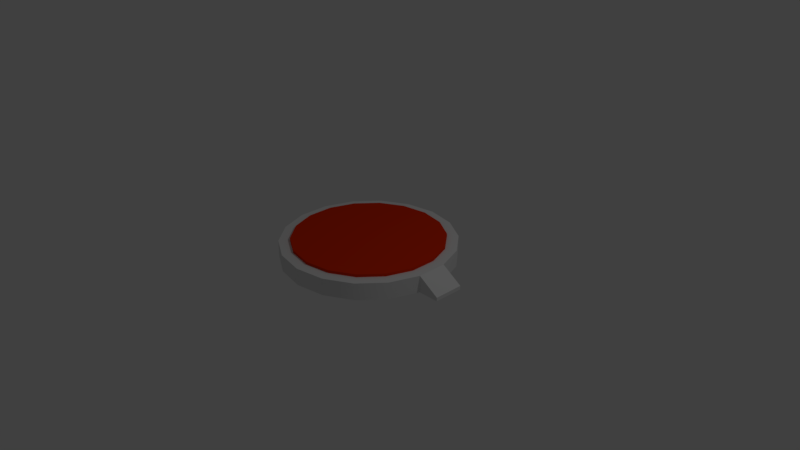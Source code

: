# Source: Button.blend  (saved by Blender 2.79.0; exported with 4.5.12 LTS)
import bpy
from mathutils import Matrix  # noqa: F401  (used for matrix-valued properties, if any)

bpy.ops.wm.read_factory_settings(use_empty=True)
scene = bpy.context.scene
scene.name = 'Scene'

# ---- collections
col_collection_1 = bpy.data.collections.new('Collection 1'); scene.collection.children.link(col_collection_1)

# ---- materials (node trees are filled in below, after node groups)
mat_steel = bpy.data.materials.new('Steel')
mat_steel.alpha_threshold = 0.0
mat_steel.use_transparent_shadow = False
mat_steel.roughness = 0.5
mat_button = bpy.data.materials.new('Button')
mat_button.alpha_threshold = 0.0
mat_button.use_transparent_shadow = False
mat_button.diffuse_color = (0.8, 0.03094, 0.0, 1.0)
mat_button.roughness = 0.5

# ---- material node trees

# ---- world
world_world = bpy.data.worlds.new('World'); scene.world = world_world
world_world.color = (0.05088, 0.05088, 0.05088)
world_world.use_sun_shadow = False
world_world.sun_shadow_jitter_overblur = 0.0
world_world.cycles.sampling_method = 'MANUAL'

# ---- cameras
cam_camera = bpy.data.cameras.new('Camera')
cam_camera.clip_end = 100.0
cam_camera.lens = 35.0
cam_camera.sensor_width = 32.0
cam_camera.sensor_height = 18.0
cam_camera.ortho_scale = 7.314
cam_camera.dof.focus_distance = 0.0
cam_camera.dof.aperture_fstop = 128.0

# ---- lights
light_lamp = bpy.data.lights.new('Lamp', 'POINT')
light_lamp.transmission_factor = 0.0
light_lamp.cutoff_distance = 30.0
light_lamp.energy = 100.0
light_lamp.shadow_buffer_clip_start = 1.001
light_lamp.shadow_soft_size = 0.1
light_lamp.shadow_maximum_resolution = 0.006
light_lamp.use_absolute_resolution = True

# ---- meshes
me_cylinder = bpy.data.meshes.new('Cylinder')
me_cylinder.from_pydata([(2.217e-09, 1.149, -0.001965), (0.3929, 1.079, -0.001965), (0.3929, 1.079, 0.2228), (2.217e-09, 1.149, 0.2228), (0.7384, 0.88, -0.001965), (0.7384, 0.88, 0.2228), (0.9949, 0.5744, -0.001965), (0.9949, 0.5744, 0.2228), (1.131, 0.1995, -0.001965), (1.131, 0.1995, 0.2228), (1.131, -0.1995, -0.001965), (1.131, -0.1995, 0.2228), (0.9949, -0.5744, -0.001965), (0.9949, -0.5744, 0.2228), (0.7384, -0.88, -0.001965), (0.7384, -0.88, 0.2228), (0.3929, -1.079, -0.001965), (0.3929, -1.079, 0.2228), (1.757e-07, -1.149, -0.001965), (1.757e-07, -1.149, 0.2228), (-0.3929, -1.079, -0.001965), (-0.3929, -1.079, 0.2228), (-0.7384, -0.88, -0.001965), (-0.7384, -0.88, 0.2228), (-0.9949, -0.5744, -0.001965), (-0.9949, -0.5744, 0.2228), (-1.131, -0.1995, -0.001965), (-1.131, -0.1995, 0.2228), (-1.131, 0.1995, -0.001965), (-1.131, 0.1995, 0.2228), (-0.9949, 0.5744, -0.001965), (-0.9949, 0.5744, 0.2228), (-0.7384, 0.88, -0.001965), (-0.7384, 0.88, 0.2228), (-0.3929, 1.079, -0.001965), (-0.3929, 1.079, 0.2228), (1.414, 0.1995, 0.04655), (1.414, 0.1995, -0.001965), (1.414, -0.1995, -0.001965), (1.414, -0.1995, 0.04655), (-1.349, -0.1995, 0.04655), (-1.349, -0.1995, -0.001965), (-1.349, 0.1995, -0.001965), (-1.349, 0.1995, 0.04655)], [], [(0, 3, 2, 1), (1, 2, 5, 4), (4, 5, 7, 6), (6, 7, 9, 8), (11, 10, 38, 39), (10, 11, 13, 12), (12, 13, 15, 14), (14, 15, 17, 16), (16, 17, 19, 18), (18, 19, 21, 20), (20, 21, 23, 22), (22, 23, 25, 24), (24, 25, 27, 26), (26, 27, 40, 41), (28, 29, 31, 30), (30, 31, 33, 32), (2, 3, 35, 33, 31, 29, 27, 25, 23, 21, 19, 17, 15, 13, 11, 9, 7, 5), (32, 33, 35, 34), (34, 35, 3, 0), (0, 1, 4, 6, 8, 10, 12, 14, 16, 18, 20, 22, 24, 26, 28, 30, 32, 34), (37, 36, 39, 38), (41, 40, 43, 42), (10, 8, 37, 38), (29, 28, 42, 43), (28, 26, 41, 42), (9, 11, 39, 36), (8, 9, 36, 37), (27, 29, 43, 40)])
me_cylinder.polygons.foreach_set('use_smooth', [True] * 28)
me_cylinder.materials.append(mat_steel)
me_cylinder.use_remesh_preserve_volume = False
me_cylinder.use_remesh_preserve_attributes = False
me_cylinder.use_mirror_vertex_groups = False
me_cylinder.update()
me_cylinder_001 = bpy.data.meshes.new('Cylinder.001')
me_cylinder_001.from_pydata([(0.0, 1.0, 0.09133), (0.0, 1.0, 0.2647), (0.342, 0.9397, 0.09133), (0.342, 0.9397, 0.2647), (0.6428, 0.766, 0.09133), (0.6428, 0.766, 0.2647), (0.866, 0.5, 0.09133), (0.866, 0.5, 0.2647), (0.9848, 0.1736, 0.09133), (0.9848, 0.1736, 0.2647), (0.9848, -0.1736, 0.09133), (0.9848, -0.1736, 0.2647), (0.866, -0.5, 0.09133), (0.866, -0.5, 0.2647), (0.6428, -0.766, 0.09133), (0.6428, -0.766, 0.2647), (0.342, -0.9397, 0.09133), (0.342, -0.9397, 0.2647), (1.51e-07, -1.0, 0.09133), (1.51e-07, -1.0, 0.2647), (-0.342, -0.9397, 0.09133), (-0.342, -0.9397, 0.2647), (-0.6428, -0.766, 0.09133), (-0.6428, -0.766, 0.2647), (-0.866, -0.5, 0.09133), (-0.866, -0.5, 0.2647), (-0.9848, -0.1736, 0.09133), (-0.9848, -0.1736, 0.2647), (-0.9848, 0.1736, 0.09133), (-0.9848, 0.1736, 0.2647), (-0.866, 0.5, 0.09133), (-0.866, 0.5, 0.2647), (-0.6428, 0.766, 0.09133), (-0.6428, 0.766, 0.2647), (-0.342, 0.9397, 0.09133), (-0.342, 0.9397, 0.2647)], [], [(0, 1, 3, 2), (2, 3, 5, 4), (4, 5, 7, 6), (6, 7, 9, 8), (8, 9, 11, 10), (10, 11, 13, 12), (12, 13, 15, 14), (14, 15, 17, 16), (16, 17, 19, 18), (18, 19, 21, 20), (20, 21, 23, 22), (22, 23, 25, 24), (24, 25, 27, 26), (26, 27, 29, 28), (28, 29, 31, 30), (30, 31, 33, 32), (3, 1, 35, 33, 31, 29, 27, 25, 23, 21, 19, 17, 15, 13, 11, 9, 7, 5), (32, 33, 35, 34), (34, 35, 1, 0), (0, 2, 4, 6, 8, 10, 12, 14, 16, 18, 20, 22, 24, 26, 28, 30, 32, 34)])
me_cylinder_001.polygons.foreach_set('use_smooth', [True] * 20)
me_cylinder_001.materials.append(mat_button)
me_cylinder_001.use_remesh_preserve_volume = False
me_cylinder_001.use_remesh_preserve_attributes = False
me_cylinder_001.use_mirror_vertex_groups = False
me_cylinder_001.update()

# ---- objects
ob_buttonbase = bpy.data.objects.new('ButtonBase', me_cylinder)
ob_body = bpy.data.objects.new('Body', me_cylinder_001)
ob_lamp = bpy.data.objects.new('Lamp', light_lamp)
ob_camera = bpy.data.objects.new('Camera', cam_camera)

# ---- transforms, parenting, visibility, modifiers, constraints
ob_buttonbase.location = (0.0, 0.0, 0.0)
ob_buttonbase.lineart.crease_threshold = 0.0
_m = ob_buttonbase.modifiers.new('EdgeSplit', 'EDGE_SPLIT')
ob_body.parent = ob_buttonbase
ob_body.location = (9.747e-06, -0.001393, -0.004042)
ob_body.lineart.crease_threshold = 0.0
_m = ob_body.modifiers.new('EdgeSplit', 'EDGE_SPLIT')
ob_lamp.location = (4.076, 1.005, 5.904)
ob_lamp.rotation_euler = (0.6503, 0.05522, 1.866)
ob_lamp.lock_rotations_4d = False
ob_lamp.empty_display_type = 'ARROWS'
ob_lamp.color = (0.0, 0.0, 0.0, 0.0)
ob_lamp.lineart.crease_threshold = 0.0
ob_camera.location = (7.481, -6.508, 5.344)
ob_camera.rotation_euler = (1.109, 0.0, 0.8149)
ob_camera.lock_rotations_4d = False
ob_camera.empty_display_type = 'ARROWS'
ob_camera.color = (0.0, 0.0, 0.0, 0.0)
ob_camera.display_type = 'WIRE'
ob_camera.lineart.crease_threshold = 0.0

# ---- collection membership
col_collection_1.objects.link(ob_buttonbase)
col_collection_1.objects.link(ob_body)
col_collection_1.objects.link(ob_lamp)
col_collection_1.objects.link(ob_camera)

# ---- scene / render settings (as saved in the file)
scene.camera = ob_camera
scene.frame_start = 1; scene.frame_end = 250; scene.frame_set(1)
scene.render.engine = 'BLENDER_EEVEE_NEXT'
scene.render.resolution_percentage = 50
scene.render.dither_intensity = 0.0
scene.cycles.use_denoising = False
scene.cycles.samples = 128
scene.cycles.sampling_pattern = 'TABULATED_SOBOL'
scene.cycles.use_adaptive_sampling = False
scene.cycles.use_light_tree = False
scene.cycles.blur_glossy = 0.0
scene.cycles.sample_clamp_indirect = 0.0
scene.view_settings.view_transform = 'Standard'
bpy.context.view_layer.update()
